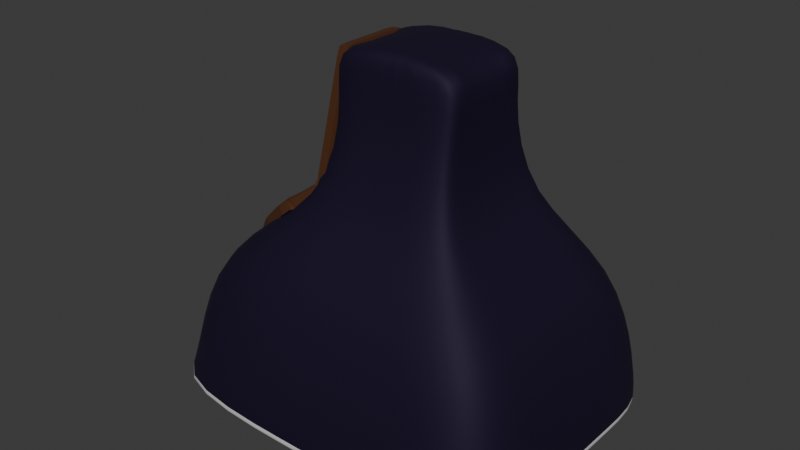 # Source: t_cave.blend  (saved by Blender 4.4.30; exported with 4.5.12 LTS)
import bpy
from mathutils import Matrix  # noqa: F401  (used for matrix-valued properties, if any)

bpy.ops.wm.read_factory_settings(use_empty=True)
scene = bpy.context.scene
scene.name = 'Scene'

# ---- materials (node trees are filled in below, after node groups)
mat_material_001 = bpy.data.materials.new('Material.001')
mat_material = bpy.data.materials.new('Material')
mat_material_011 = bpy.data.materials.new('Material.011')
mat_material_010 = bpy.data.materials.new('Material.010')
mat_material_009 = bpy.data.materials.new('Material.009')

# ---- material node trees
mat_material_001.use_nodes = True; mat_material_001.node_tree.nodes.clear()
_N = mat_material_001.node_tree.nodes; _L = mat_material_001.node_tree.links
n0 = _N.new('ShaderNodeBsdfPrincipled'); n0.name = 'Principled BSDF'; n0.location = (-227, 721)
n0.inputs[0].default_value = (0.007804, 0.001979, 0.02608, 1.0)
n0.inputs[1].default_value = 0.3486
n0.inputs[2].default_value = 0.7523
n1 = _N.new('ShaderNodeOutputMaterial'); n1.name = 'Material Output'; n1.location = (300, 300)
n2 = _N.new('ShaderNodeFresnel'); n2.name = 'Fresnel'; n2.location = (-1021, 800)
_L.new(n0.outputs[0], n1.inputs[0])
n1.is_active_output = True
mat_material.use_nodes = True; mat_material.node_tree.nodes.clear()
_N = mat_material.node_tree.nodes; _L = mat_material.node_tree.links
n0 = _N.new('ShaderNodeBsdfPrincipled'); n0.name = 'Principled BSDF'; n0.location = (10, 300)
n1 = _N.new('ShaderNodeOutputMaterial'); n1.name = 'Material Output'; n1.location = (300, 300)
_L.new(n0.outputs[0], n1.inputs[0])
n1.is_active_output = True
mat_material_011.use_nodes = True; mat_material_011.node_tree.nodes.clear()
_N = mat_material_011.node_tree.nodes; _L = mat_material_011.node_tree.links
n0 = _N.new('ShaderNodeBsdfPrincipled'); n0.name = 'Principled BSDF'; n0.location = (10, 300)
n0.inputs[0].default_value = (0.07151, 0.0186, 0.0, 1.0)
n0.inputs[2].default_value = 0.8761
n1 = _N.new('ShaderNodeOutputMaterial'); n1.name = 'Material Output'; n1.location = (300, 300)
_L.new(n0.outputs[0], n1.inputs[0])
n1.is_active_output = True
mat_material_010.use_nodes = True; mat_material_010.node_tree.nodes.clear()
_N = mat_material_010.node_tree.nodes; _L = mat_material_010.node_tree.links
n0 = _N.new('ShaderNodeBsdfPrincipled'); n0.name = 'Principled BSDF'; n0.location = (-227, 721)
n0.inputs[0].default_value = (0.007804, 0.001979, 0.02608, 1.0)
n0.inputs[1].default_value = 0.3486
n0.inputs[2].default_value = 0.7523
n1 = _N.new('ShaderNodeOutputMaterial'); n1.name = 'Material Output'; n1.location = (300, 300)
n2 = _N.new('ShaderNodeFresnel'); n2.name = 'Fresnel'; n2.location = (-1021, 800)
_L.new(n0.outputs[0], n1.inputs[0])
n1.is_active_output = True
mat_material_009.use_nodes = True; mat_material_009.node_tree.nodes.clear()
_N = mat_material_009.node_tree.nodes; _L = mat_material_009.node_tree.links
n0 = _N.new('ShaderNodeBsdfPrincipled'); n0.name = 'Principled BSDF'; n0.location = (10, 300)
n1 = _N.new('ShaderNodeOutputMaterial'); n1.name = 'Material Output'; n1.location = (300, 300)
_L.new(n0.outputs[0], n1.inputs[0])
n1.is_active_output = True

# ---- world
world_world = bpy.data.worlds.new('World'); scene.world = world_world
world_world.use_nodes = True; world_world.node_tree.nodes.clear()
_N = world_world.node_tree.nodes; _L = world_world.node_tree.links
n0 = _N.new('ShaderNodeOutputWorld'); n0.name = 'World Output'; n0.location = (300, 300)
n1 = _N.new('ShaderNodeBackground'); n1.name = 'Background'; n1.location = (10, 300)
n1.inputs[0].default_value = (0.05088, 0.05088, 0.05088, 1.0)
_L.new(n1.outputs[0], n0.inputs[0])
n0.is_active_output = True
world_world.color = (0.05088, 0.05088, 0.05088)
world_world.sun_shadow_jitter_overblur = 0.0

# ---- meshes
me_plane = bpy.data.meshes.new('Plane')
me_plane.from_pydata([(-19.92, 0.0, -0.04047), (-4.261, 0.0, 0.002373), (0.07275, 0.0, 0.002373), (11.49, 0.0, -0.04047), (4.406, 0.0, 0.002373), (-19.93, 11.6, 0.002373), (-4.261, 11.6, 0.002373), (-19.92, 3.434, -0.04047), (-4.261, 4.507, 0.002373), (0.07275, 11.6, 0.002373), (0.07275, 4.507, 0.002373), (11.5, 11.6, 0.002373), (4.406, 11.6, 0.002373), (11.49, 4.424, -0.04047), (4.406, 4.507, 0.002373), (11.49, 0.0, 0.693), (-19.73, 11.6, 0.7358), (-4.261, 11.6, 0.7358), (-19.72, 3.434, 0.693), (0.07275, 11.6, 0.7358), (11.5, 11.6, 0.7358), (4.406, 11.6, 0.7358), (11.49, 4.424, 0.693), (11.49, 0.0, 3.448), (-18.46, 11.6, 3.491), (-4.261, 11.6, 3.491), (-18.46, 3.434, 3.448), (0.07275, 11.6, 3.491), (11.5, 11.6, 3.491), (4.406, 11.6, 3.491), (11.49, 4.424, 3.448), (-16.85, 0.0, 11.93), (9.762, 0.0, 11.93), (-16.85, 9.936, 11.96), (-3.702, 9.936, 11.96), (-16.85, 2.959, 11.93), (0.001148, 9.936, 11.96), (9.764, 9.936, 11.96), (3.705, 9.936, 11.96), (9.762, 3.806, 11.93), (-7.219, 0.0, 17.36), (3.351, 0.0, 17.36), (-7.22, 5.651, 17.37), (-2.803, 5.651, 17.37), (-7.219, 3.821, 17.36), (-1.831, 5.651, 17.37), (3.351, 5.651, 17.37), (-0.86, 5.651, 17.37), (3.351, 4.043, 17.36), (-6.778, 0.0, 25.14), (2.856, 0.0, 25.14), (-6.779, 4.075, 25.15), (-2.515, 4.075, 25.15), (-6.778, 2.651, 25.14), (-1.759, 4.075, 25.15), (2.856, 4.075, 25.15), (-1.003, 4.075, 25.15), (2.856, 2.823, 25.14), (-7.99, 0.0, 29.1), (3.763, 0.0, 29.1), (-7.991, 4.28, 29.1), (-2.438, 4.28, 29.1), (-7.99, 2.425, 29.1), (-1.454, 4.28, 29.1), (3.763, 4.28, 29.1), (-0.4695, 4.28, 29.1), (3.763, 2.65, 29.1), (-17.75, 0.0, 7.691), (-19.92, 3.361, 0.693), (-18.66, 3.087, 3.448), (-18.22, 2.881, 5.525), (-17.75, 1.516, 7.691), (-20.16, 0.0, -0.04047), (-20.16, 3.434, -0.04047), (-20.16, 0.0, 7.691), (-20.16, 3.361, 0.693), (-20.16, 3.087, 3.448), (-20.16, 2.881, 5.525), (-20.16, 1.516, 7.691), (-18.89, 3.087, 3.448), (-19.96, 3.361, 0.693), (-18.12, 0.0, 7.691), (-18.12, 1.516, 7.691), (-18.51, 2.881, 5.525), (-19.96, 3.434, -0.04047), (-19.96, 0.0, -0.04047)], [], [(5, 7, 8, 6), (6, 8, 10, 9), (8, 1, 2, 10), (7, 0, 1, 8), (11, 12, 14, 13), (12, 9, 10, 14), (14, 10, 2, 4), (13, 14, 4, 3), (12, 11, 20, 21), (13, 3, 15, 22), (6, 9, 19, 17), (7, 5, 16, 18), (5, 6, 17, 16), (9, 12, 21, 19), (11, 13, 22, 20), (19, 21, 29, 27), (18, 16, 24, 26), (16, 17, 25, 24), (17, 19, 27, 25), (20, 22, 30, 28), (21, 20, 28, 29), (22, 15, 23, 30), (29, 28, 37, 38), (30, 23, 32, 39), (27, 29, 38, 36), (26, 24, 33, 35), (24, 25, 34, 33), (25, 27, 36, 34), (28, 30, 39, 37), (31, 35, 44, 40), (34, 36, 45, 43), (37, 39, 48, 46), (38, 37, 46, 47), (39, 32, 41, 48), (36, 38, 47, 45), (35, 33, 42, 44), (33, 34, 43, 42), (45, 47, 56, 54), (44, 42, 51, 53), (42, 43, 52, 51), (40, 44, 53, 49), (43, 45, 54, 52), (46, 48, 57, 55), (47, 46, 55, 56), (48, 41, 50, 57), (51, 52, 61, 60), (49, 53, 62, 58), (52, 54, 63, 61), (55, 57, 66, 64), (56, 55, 64, 65), (57, 50, 59, 66), (54, 56, 65, 63), (53, 51, 60, 62), (68, 7, 18), (69, 68, 18, 26), (67, 71, 70, 69, 26, 35, 31), (58, 62, 60, 61, 63, 65, 64, 66, 59), (80, 79, 76, 75), (82, 81, 74, 78), (79, 83, 77, 76), (84, 80, 75, 73), (85, 84, 73, 72), (83, 82, 78, 77), (70, 71, 82, 83), (0, 7, 84, 85), (7, 68, 80, 84), (69, 70, 83, 79), (71, 67, 81, 82), (68, 69, 79, 80)])
me_plane.polygons.foreach_set('use_smooth', [True] * 69)
me_plane.polygons.foreach_set('material_index', [1, 1, 1, 1, 1, 1, 1, 1, 1, 1, 1, 1, 1, 1, 1, 0, 0, 0, 0, 0, 0, 0, 0, 0, 0, 0, 0, 0, 0, 0, 0, 0, 0, 0, 0, 0, 0, 0, 0, 0, 0, 0, 0, 0, 0, 0, 0, 0, 0, 0, 0, 0, 0, 1, 0, 0, 0, 0, 0, 0, 1, 1, 0, 0, 1, 1, 0, 0, 0])
_uv = me_plane.uv_layers.new(name='UVMap')
_uv.uv.foreach_set('vector', [0.0, 0.0, 0.0, 0.3333, 0.3333, 0.3333, 0.3333, 0.0, 0.3333, 0.0, 0.3333, 0.3333, 0.5, 0.3333, 0.5, 0.0, 0.3333, 0.3333, 0.3333, 0.5, 0.5, 0.5, 0.5, 0.3333, 0.0, 0.3333, 0.0, 0.5, 0.3333, 0.5, 0.3333, 0.3333, 0.0, 0.0, 0.3333, 0.0, 0.3333, 0.3333, 0.0, 0.3333, 0.3333, 0.0, 0.5, 0.0, 0.5, 0.3333, 0.3333, 0.3333, 0.3333, 0.3333, 0.5, 0.3333, 0.5, 0.5, 0.3333, 0.5, 0.0, 0.3333, 0.3333, 0.3333, 0.3333, 0.5, 0.0, 0.5, 0.3333, 0.0, 0.0, 0.0, 0.0, 0.0, 0.3333, 0.0, 0.0, 0.3333, 0.0, 0.5, 0.0, 0.5, 0.0, 0.3333, 0.3333, 0.0, 0.5, 0.0, 0.5, 0.0, 0.3333, 0.0, 0.0, 0.3333, 0.0, 0.0, 0.0, 0.0, 0.0, 0.3333, 0.0, 0.0, 0.3333, 0.0, 0.3333, 0.0, 0.0, 0.0, 0.5, 0.0, 0.3333, 0.0, 0.3333, 0.0, 0.5, 0.0, 0.0, 0.0, 0.0, 0.3333, 0.0, 0.3333, 0.0, 0.0, 0.5, 0.0, 0.3333, 0.0, 0.3333, 0.0, 0.5, 0.0, 0.0, 0.3333, 0.0, 0.0, 0.0, 0.0, 0.0, 0.3333, 0.0, 0.0, 0.3333, 0.0, 0.3333, 0.0, 0.0, 0.0, 0.3333, 0.0, 0.5, 0.0, 0.5, 0.0, 0.3333, 0.0, 0.0, 0.0, 0.0, 0.3333, 0.0, 0.3333, 0.0, 0.0, 0.3333, 0.0, 0.0, 0.0, 0.0, 0.0, 0.3333, 0.0, 0.0, 0.3333, 0.0, 0.5, 0.0, 0.5, 0.0, 0.3333, 0.3333, 0.0, 0.0, 0.0, 0.0, 0.0, 0.3333, 0.0, 0.0, 0.3333, 0.0, 0.5, 0.0, 0.5, 0.0, 0.3333, 0.5, 0.0, 0.3333, 0.0, 0.3333, 0.0, 0.5, 0.0, 0.0, 0.3333, 0.0, 0.0, 0.0, 0.0, 0.0, 0.3333, 0.0, 0.0, 0.3333, 0.0, 0.3333, 0.0, 0.0, 0.0, 0.3333, 0.0, 0.5, 0.0, 0.5, 0.0, 0.3333, 0.0, 0.0, 0.0, 0.0, 0.3333, 0.0, 0.3333, 0.0, 0.0, 0.0, 0.5, 0.0, 0.3333, 0.0, 0.3333, 0.0, 0.5, 0.3333, 0.0, 0.5, 0.0, 0.5, 0.0, 0.3333, 0.0, 0.0, 0.0, 0.0, 0.3333, 0.0, 0.3333, 0.0, 0.0, 0.3333, 0.0, 0.0, 0.0, 0.0, 0.0, 0.3333, 0.0, 0.0, 0.3333, 0.0, 0.5, 0.0, 0.5, 0.0, 0.3333, 0.5, 0.0, 0.3333, 0.0, 0.3333, 0.0, 0.5, 0.0, 0.0, 0.3333, 0.0, 0.0, 0.0, 0.0, 0.0, 0.3333, 0.0, 0.0, 0.3333, 0.0, 0.3333, 0.0, 0.0, 0.0, 0.5, 0.0, 0.3333, 0.0, 0.3333, 0.0, 0.5, 0.0, 0.0, 0.3333, 0.0, 0.0, 0.0, 0.0, 0.0, 0.3333, 0.0, 0.0, 0.3333, 0.0, 0.3333, 0.0, 0.0, 0.0, 0.0, 0.5, 0.0, 0.3333, 0.0, 0.3333, 0.0, 0.5, 0.3333, 0.0, 0.5, 0.0, 0.5, 0.0, 0.3333, 0.0, 0.0, 0.0, 0.0, 0.3333, 0.0, 0.3333, 0.0, 0.0, 0.3333, 0.0, 0.0, 0.0, 0.0, 0.0, 0.3333, 0.0, 0.0, 0.3333, 0.0, 0.5, 0.0, 0.5, 0.0, 0.3333, 0.0, 0.0, 0.3333, 0.0, 0.3333, 0.0, 0.0, 0.0, 0.0, 0.5, 0.0, 0.3333, 0.0, 0.3333, 0.0, 0.5, 0.3333, 0.0, 0.5, 0.0, 0.5, 0.0, 0.3333, 0.0, 0.0, 0.0, 0.0, 0.3333, 0.0, 0.3333, 0.0, 0.0, 0.3333, 0.0, 0.0, 0.0, 0.0, 0.0, 0.3333, 0.0, 0.0, 0.3333, 0.0, 0.5, 0.0, 0.5, 0.0, 0.3333, 0.5, 0.0, 0.3333, 0.0, 0.3333, 0.0, 0.5, 0.0, 0.0, 0.3333, 0.0, 0.0, 0.0, 0.0, 0.0, 0.3333, 0.0, 0.3371, 0.0, 0.3333, 0.0, 0.3333, 0.0, 0.3511, 0.0, 0.3371, 0.0, 0.3333, 0.0, 0.3333, 0.0, 0.5, 0.0, 0.4259, 0.0, 0.3566, 0.0, 0.3511, 0.0, 0.3333, 0.0, 0.3333, 0.0, 0.5, 0.0, 0.5, 0.0, 0.3333, 0.0, 0.0, 0.3333, 0.0, 0.5, 0.0, 0.3333, 0.0, 0.0, 0.0, 0.0, 0.3333, 0.0, 0.5, 0.0, 0.3371, 0.0, 0.3511, 0.0, 0.3511, 0.0, 0.3371, 0.0, 0.4259, 0.0, 0.5, 0.0, 0.5, 0.0, 0.4259, 0.0, 0.3511, 0.0, 0.3566, 0.0, 0.3566, 0.0, 0.3511, 0.0, 0.3333, 0.0, 0.3371, 0.0, 0.3371, 0.0, 0.3333, 0.0, 0.5, 0.0, 0.3333, 0.0, 0.3333, 0.0, 0.5, 0.0, 0.3566, 0.0, 0.4259, 0.0, 0.4259, 0.0, 0.3566, 0.0, 0.3566, 0.0, 0.4259, 0.0, 0.4259, 0.0, 0.3566, 0.0, 0.5, 0.0, 0.3333, 0.0, 0.3333, 0.0, 0.5, 0.0, 0.3333, 0.0, 0.3371, 0.0, 0.3371, 0.0, 0.3333, 0.0, 0.3511, 0.0, 0.3566, 0.0, 0.3566, 0.0, 0.3511, 0.0, 0.4259, 0.0, 0.5, 0.0, 0.5, 0.0, 0.4259, 0.0, 0.3371, 0.0, 0.3511, 0.0, 0.3511, 0.0, 0.3371])
me_plane.materials.append(mat_material_001)
me_plane.materials.append(mat_material)
me_plane.update()
me_plane_004 = bpy.data.meshes.new('Plane.004')
me_plane_004.from_pydata([(-12.62, 3.333, 0.0), (-12.62, -3.333, 0.0), (-12.62, 3.019, 3.119), (-12.62, -3.019, 3.119), (-12.62, 2.678, 5.535), (-12.62, -2.678, 5.535), (-12.62, 1.516, 7.365), (-12.62, -1.516, 7.365), (-12.62, 3.271, 0.6163), (-12.62, 3.209, 1.24), (-12.62, 3.146, 1.864), (-12.62, 3.083, 2.488), (-12.62, -3.271, 0.6238), (-12.62, -3.208, 1.248), (-12.62, -3.145, 1.871), (-12.62, -3.082, 2.495), (-10.41, 1.841, 6.944), (-10.41, -1.766, 6.944), (-5.15, 4.935, 13.86), (-5.15, -4.859, 13.86), (-2.733, 5.63, 16.1), (-2.733, -5.554, 16.1), (0.06958, 4.679, 18.22), (0.06958, -4.603, 18.22), (0.4918, 2.555, 27.63), (0.4918, -2.479, 27.63)], [(4, 6), (7, 5), (2, 4), (5, 3), (11, 2), (3, 15), (0, 8), (8, 9), (9, 10), (10, 11), (12, 1), (13, 12), (14, 13), (15, 14), (0, 1)], [(16, 17, 19, 18), (18, 19, 21, 20), (7, 17, 16, 6), (20, 21, 23, 22), (22, 23, 25, 24)])
_uv = me_plane_004.uv_layers.new(name='UVMap')
_uv.uv.foreach_set('vector', [0.0, 0.0, 0.0, 0.0, 0.0, 0.0, 0.0, 0.0, 0.0, 0.0, 0.0, 0.0, 0.0, 0.0, 0.0, 0.0, 0.0, 0.0, 0.0, 0.0, 0.0, 0.0, 0.0, 0.0, 0.0, 0.0, 0.0, 0.0, 0.0, 0.0, 0.0, 0.0, 0.0, 0.0, 0.0, 0.0, 0.0, 0.0, 0.0, 0.0])
me_plane_004.materials.append(mat_material_011)
me_plane_004.materials.append(mat_material_010)
me_plane_004.materials.append(mat_material_009)
me_plane_004.update()

# ---- objects
ob_dome_col = bpy.data.objects.new('Dome-col', me_plane)
ob_empty = bpy.data.objects.new('Empty', None)
ob_dome_col_001 = bpy.data.objects.new('Dome-col.001', me_plane_004)

# ---- transforms, parenting, visibility, modifiers, constraints
ob_dome_col.location = (0.0, 0.0, 0.0)
_m = ob_dome_col.modifiers.new('Mirror', 'MIRROR')
_m.use_axis = (False, True, False)
_m.use_clip = True
_m = ob_dome_col.modifiers.new('Subdivision', 'SUBSURF')
_m.levels = 3
_m = ob_dome_col.modifiers.new('Displace', 'DISPLACE')
_m.strength = 0.4
_m = ob_dome_col.modifiers.new('Solidify', 'SOLIDIFY')
_m.thickness = 0.03
ob_empty.location = (0.0, 0.0, 0.0)
ob_empty.rotation_euler = (0.0, -0.0, 0.7854)
ob_empty.empty_display_type = 'CUBE'
ob_dome_col_001.location = (-7.514, 0.0, 0.0)
ob_dome_col_001.rotation_euler = (0.0, -0.0, 6.283)
_m = ob_dome_col_001.modifiers.new('Skin', 'SKIN')
_m = ob_dome_col_001.modifiers.new('Solidify', 'SOLIDIFY')
_m.thickness = -0.19

# ---- collection membership
scene.collection.objects.link(ob_dome_col)
scene.collection.objects.link(ob_empty)
scene.collection.objects.link(ob_dome_col_001)

# ---- scene / render settings (as saved in the file)
scene.frame_start = 1; scene.frame_end = 250; scene.frame_set(1)
scene.render.engine = 'BLENDER_EEVEE_NEXT'
bpy.context.view_layer.update()

# ---- added for rendering (the .blend has no active camera and no usable light): camera, sun
cam_auto = bpy.data.cameras.new('AutoCamera')
cam_auto.lens = 50.0
cam_auto.sensor_width = 36.0
cam_auto.clip_end = 1000.0
ob_auto_camera = bpy.data.objects.new('AutoCamera', cam_auto)
scene.collection.objects.link(ob_auto_camera)
ob_auto_camera.location = (41.4926, -55.0915, 51.0801)
ob_auto_camera.rotation_euler = (1.09748, -7.21219e-08, 0.694738)
scene.camera = ob_auto_camera
light_auto_sun = bpy.data.lights.new('AutoSun', 'SUN')
light_auto_sun.energy = 3.0
light_auto_sun.angle = 0.0523599
ob_auto_sun = bpy.data.objects.new('AutoSun', light_auto_sun)
scene.collection.objects.link(ob_auto_sun)
ob_auto_sun.rotation_euler = (0.872665, 0.174533, 0.523599)
bpy.context.view_layer.update()
